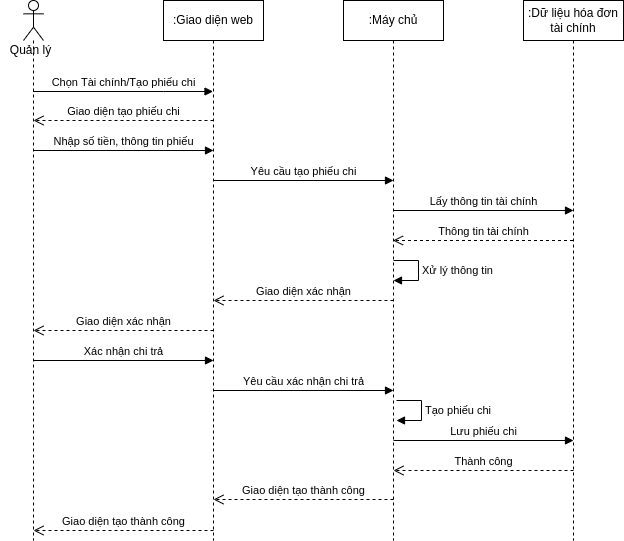

The diagram above was exported from draw.io. Its source (the exported page's mxGraphModel, read from the mxfile embedded in the PNG):
<mxGraphModel dx="868" dy="561" grid="1" gridSize="10" guides="1" tooltips="1" connect="1" arrows="1" fold="1" page="1" pageScale="1" pageWidth="850" pageHeight="1100" math="0" shadow="0">
  <root>
    <mxCell id="0" />
    <mxCell id="1" parent="0" />
    <mxCell id="YCADgFvd63rF4WVU3uqu-1" value="" style="shape=umlLifeline;participant=umlActor;perimeter=lifelinePerimeter;whiteSpace=wrap;html=1;container=1;collapsible=0;recursiveResize=0;verticalAlign=top;spacingTop=36;outlineConnect=0;" parent="1" vertex="1">
      <mxGeometry x="40" y="100" width="20" height="540" as="geometry" />
    </mxCell>
    <mxCell id="YCADgFvd63rF4WVU3uqu-2" value="Quản lý" style="text;html=1;align=center;verticalAlign=middle;resizable=0;points=[];autosize=1;strokeColor=none;fillColor=none;" parent="1" vertex="1">
      <mxGeometry x="17" y="140" width="60" height="20" as="geometry" />
    </mxCell>
    <mxCell id="YCADgFvd63rF4WVU3uqu-3" value=":Giao diện web" style="shape=umlLifeline;perimeter=lifelinePerimeter;whiteSpace=wrap;html=1;container=1;collapsible=0;recursiveResize=0;outlineConnect=0;" parent="1" vertex="1">
      <mxGeometry x="180" y="100" width="100" height="540" as="geometry" />
    </mxCell>
    <mxCell id="YCADgFvd63rF4WVU3uqu-14" value="Yêu cầu tạo phiếu chi" style="html=1;verticalAlign=bottom;endArrow=block;rounded=0;" parent="YCADgFvd63rF4WVU3uqu-3" edge="1">
      <mxGeometry width="80" relative="1" as="geometry">
        <mxPoint x="50" y="180" as="sourcePoint" />
        <mxPoint x="230" y="180" as="targetPoint" />
        <Array as="points">
          <mxPoint x="180.5" y="180" />
        </Array>
      </mxGeometry>
    </mxCell>
    <mxCell id="YCADgFvd63rF4WVU3uqu-8" value=":Máy chủ" style="shape=umlLifeline;perimeter=lifelinePerimeter;whiteSpace=wrap;html=1;container=1;collapsible=0;recursiveResize=0;outlineConnect=0;" parent="1" vertex="1">
      <mxGeometry x="360" y="100" width="100" height="540" as="geometry" />
    </mxCell>
    <mxCell id="YCADgFvd63rF4WVU3uqu-11" value="Xử lý thông tin" style="edgeStyle=orthogonalEdgeStyle;html=1;align=left;spacingLeft=2;endArrow=block;rounded=0;entryX=1;entryY=0;" parent="YCADgFvd63rF4WVU3uqu-8" edge="1">
      <mxGeometry relative="1" as="geometry">
        <mxPoint x="50" y="260" as="sourcePoint" />
        <Array as="points">
          <mxPoint x="75" y="260" />
        </Array>
        <mxPoint x="50" y="280" as="targetPoint" />
      </mxGeometry>
    </mxCell>
    <mxCell id="P3Yx2t87iRn-7XGlmOp9-6" value="Yêu cầu xác nhận chi trả" style="html=1;verticalAlign=bottom;endArrow=block;rounded=0;" parent="YCADgFvd63rF4WVU3uqu-8" edge="1">
      <mxGeometry width="80" relative="1" as="geometry">
        <mxPoint x="-130" y="390" as="sourcePoint" />
        <mxPoint x="50" y="390" as="targetPoint" />
        <Array as="points">
          <mxPoint x="0.5" y="390" />
        </Array>
      </mxGeometry>
    </mxCell>
    <mxCell id="YCADgFvd63rF4WVU3uqu-12" value=":Dữ liệu hóa đơn tài chính" style="shape=umlLifeline;perimeter=lifelinePerimeter;whiteSpace=wrap;html=1;container=1;collapsible=0;recursiveResize=0;outlineConnect=0;" parent="1" vertex="1">
      <mxGeometry x="540" y="100" width="100" height="540" as="geometry" />
    </mxCell>
    <mxCell id="P3Yx2t87iRn-7XGlmOp9-7" value="Lưu phiếu chi" style="html=1;verticalAlign=bottom;endArrow=block;rounded=0;" parent="YCADgFvd63rF4WVU3uqu-12" edge="1">
      <mxGeometry width="80" relative="1" as="geometry">
        <mxPoint x="-130" y="440" as="sourcePoint" />
        <mxPoint x="50" y="440" as="targetPoint" />
        <Array as="points">
          <mxPoint x="0.5" y="440" />
        </Array>
      </mxGeometry>
    </mxCell>
    <mxCell id="YCADgFvd63rF4WVU3uqu-17" value="Thành công" style="html=1;verticalAlign=bottom;endArrow=open;dashed=1;endSize=8;rounded=0;" parent="YCADgFvd63rF4WVU3uqu-12" edge="1">
      <mxGeometry relative="1" as="geometry">
        <mxPoint x="50" y="470" as="sourcePoint" />
        <mxPoint x="-130" y="470" as="targetPoint" />
        <Array as="points">
          <mxPoint x="-69.5" y="470" />
        </Array>
      </mxGeometry>
    </mxCell>
    <mxCell id="YCADgFvd63rF4WVU3uqu-13" value="Chọn Tài chính/Tạo phiếu chi" style="html=1;verticalAlign=bottom;endArrow=block;rounded=0;" parent="1" edge="1">
      <mxGeometry width="80" relative="1" as="geometry">
        <mxPoint x="49.5" y="191" as="sourcePoint" />
        <mxPoint x="229.5" y="191" as="targetPoint" />
        <Array as="points">
          <mxPoint x="180" y="191" />
        </Array>
      </mxGeometry>
    </mxCell>
    <mxCell id="YCADgFvd63rF4WVU3uqu-15" value="Lấy thông tin tài chính" style="html=1;verticalAlign=bottom;endArrow=block;rounded=0;" parent="1" edge="1">
      <mxGeometry width="80" relative="1" as="geometry">
        <mxPoint x="410" y="310" as="sourcePoint" />
        <mxPoint x="590" y="310" as="targetPoint" />
        <Array as="points">
          <mxPoint x="540.5" y="310" />
        </Array>
      </mxGeometry>
    </mxCell>
    <mxCell id="YCADgFvd63rF4WVU3uqu-16" value="Thông tin tài chính" style="html=1;verticalAlign=bottom;endArrow=open;dashed=1;endSize=8;rounded=0;" parent="1" edge="1">
      <mxGeometry relative="1" as="geometry">
        <mxPoint x="589.5" y="340" as="sourcePoint" />
        <mxPoint x="409.5" y="340" as="targetPoint" />
        <Array as="points">
          <mxPoint x="470" y="340" />
        </Array>
      </mxGeometry>
    </mxCell>
    <mxCell id="P3Yx2t87iRn-7XGlmOp9-1" value="Giao diện tạo phiếu chi" style="html=1;verticalAlign=bottom;endArrow=open;dashed=1;endSize=8;rounded=0;" parent="1" edge="1">
      <mxGeometry relative="1" as="geometry">
        <mxPoint x="230" y="220" as="sourcePoint" />
        <mxPoint x="50" y="220" as="targetPoint" />
        <Array as="points">
          <mxPoint x="110.5" y="220" />
        </Array>
      </mxGeometry>
    </mxCell>
    <mxCell id="P3Yx2t87iRn-7XGlmOp9-2" value="Nhập số tiền, thông tin phiếu" style="html=1;verticalAlign=bottom;endArrow=block;rounded=0;" parent="1" edge="1">
      <mxGeometry width="80" relative="1" as="geometry">
        <mxPoint x="50" y="250" as="sourcePoint" />
        <mxPoint x="230" y="250" as="targetPoint" />
        <Array as="points">
          <mxPoint x="180.5" y="250" />
        </Array>
      </mxGeometry>
    </mxCell>
    <mxCell id="P3Yx2t87iRn-7XGlmOp9-3" value="Giao diện xác nhận" style="html=1;verticalAlign=bottom;endArrow=open;dashed=1;endSize=8;rounded=0;" parent="1" edge="1">
      <mxGeometry relative="1" as="geometry">
        <mxPoint x="410" y="400" as="sourcePoint" />
        <mxPoint x="230" y="400" as="targetPoint" />
        <Array as="points">
          <mxPoint x="290.5" y="400" />
        </Array>
      </mxGeometry>
    </mxCell>
    <mxCell id="P3Yx2t87iRn-7XGlmOp9-4" value="Giao diện xác nhận" style="html=1;verticalAlign=bottom;endArrow=open;dashed=1;endSize=8;rounded=0;" parent="1" edge="1">
      <mxGeometry relative="1" as="geometry">
        <mxPoint x="230" y="430" as="sourcePoint" />
        <mxPoint x="50" y="430" as="targetPoint" />
        <Array as="points">
          <mxPoint x="110.5" y="430" />
        </Array>
      </mxGeometry>
    </mxCell>
    <mxCell id="P3Yx2t87iRn-7XGlmOp9-5" value="Xác nhận chi trả" style="html=1;verticalAlign=bottom;endArrow=block;rounded=0;" parent="1" edge="1">
      <mxGeometry width="80" relative="1" as="geometry">
        <mxPoint x="50" y="460" as="sourcePoint" />
        <mxPoint x="230" y="460" as="targetPoint" />
        <Array as="points">
          <mxPoint x="180.5" y="460" />
        </Array>
      </mxGeometry>
    </mxCell>
    <mxCell id="P3Yx2t87iRn-7XGlmOp9-8" value="Tạo phiếu chi" style="edgeStyle=orthogonalEdgeStyle;html=1;align=left;spacingLeft=2;endArrow=block;rounded=0;entryX=1;entryY=0;" parent="1" edge="1">
      <mxGeometry relative="1" as="geometry">
        <mxPoint x="413" y="500" as="sourcePoint" />
        <Array as="points">
          <mxPoint x="438" y="500" />
        </Array>
        <mxPoint x="413" y="520" as="targetPoint" />
      </mxGeometry>
    </mxCell>
    <mxCell id="YCADgFvd63rF4WVU3uqu-6" value="Giao diện tạo thành công" style="html=1;verticalAlign=bottom;endArrow=open;dashed=1;endSize=8;rounded=0;" parent="1" edge="1">
      <mxGeometry relative="1" as="geometry">
        <mxPoint x="410" y="599" as="sourcePoint" />
        <mxPoint x="230" y="599" as="targetPoint" />
        <Array as="points">
          <mxPoint x="290.5" y="599" />
        </Array>
      </mxGeometry>
    </mxCell>
    <mxCell id="P3Yx2t87iRn-7XGlmOp9-9" value="Giao diện tạo thành công" style="html=1;verticalAlign=bottom;endArrow=open;dashed=1;endSize=8;rounded=0;" parent="1" edge="1">
      <mxGeometry relative="1" as="geometry">
        <mxPoint x="230" y="630" as="sourcePoint" />
        <mxPoint x="50" y="630" as="targetPoint" />
        <Array as="points">
          <mxPoint x="110.5" y="630" />
        </Array>
      </mxGeometry>
    </mxCell>
  </root>
</mxGraphModel>